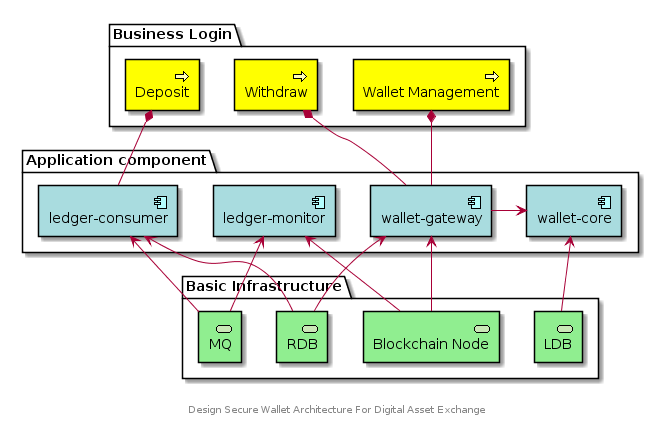

The diagram above was rendered by PlantUML. Its source (embedded in the PNG):
@startuml
package "Business Login" {
  archimate #Business "Wallet Management"  as bwalletmanagement <<business-process>>
  archimate #Business "Withdraw" as bwithdraw <<business-process>>
  archimate #Business "Deposit" as bdeposit <<business-process>>
}

package "Application component" {
  archimate #APPLICATION "wallet-gateway" as cgateway <<application-component>>
  archimate #APPLICATION "wallet-core" as cwalletcore <<application-component>>
  archimate #APPLICATION "wallet-core" as cwalletcore <<application-component>>
  archimate #APPLICATION "ledger-monitor" as cledgermonitor <<application-component>>
  archimate #APPLICATION "ledger-consumer" as cledgerconsumer <<application-component>>
}

bwalletmanagement *-down- cgateway
bwithdraw *-down- cgateway
bdeposit *-down- cledgerconsumer

package "Basic Infrastructure" {
  archimate #Technology "RDB" as trdb <<technology-infra-service>>
  archimate #Technology "Blockchain Node" as tblockchainnode <<technology-infra-service>>
  archimate #Technology "LDB" as tldb <<technology-infra-service>>
  archimate #Technology "MQ" as tmq <<technology-infra-service>>
}

cgateway -> cwalletcore
cgateway <-down- trdb
cledgerconsumer <-down- trdb
cledgerconsumer <-down- tmq
cledgermonitor <-down- tmq
cledgermonitor <-down- tblockchainnode
cgateway <-down- tblockchainnode
cwalletcore <-down- tldb

center footer Design Secure Wallet Architecture For Digital Asset Exchange
@enduml